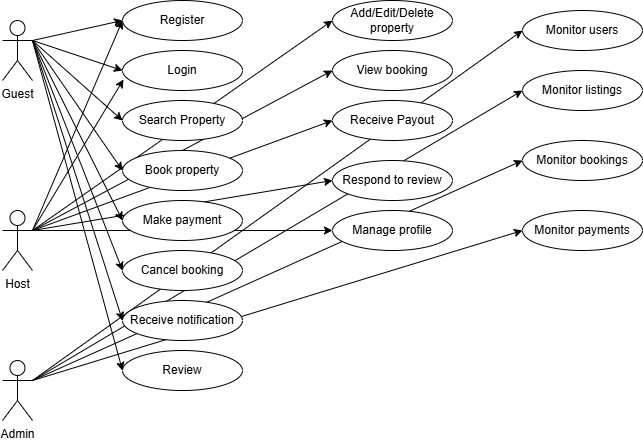

The diagram above was exported from draw.io. Its source (the exported page's mxGraphModel, read from the mxfile embedded in the PNG):
<mxGraphModel dx="872" dy="439" grid="1" gridSize="10" guides="1" tooltips="1" connect="1" arrows="1" fold="1" page="1" pageScale="1" pageWidth="850" pageHeight="1100" math="0" shadow="0">
  <root>
    <mxCell id="0" />
    <mxCell id="1" parent="0" />
    <mxCell id="lUOETI3_hINbOf3XJfc9-48" style="rounded=0;orthogonalLoop=1;jettySize=auto;html=1;exitX=1;exitY=0.3333333333333333;exitDx=0;exitDy=0;exitPerimeter=0;entryX=0;entryY=0.5;entryDx=0;entryDy=0;" edge="1" parent="1" source="lUOETI3_hINbOf3XJfc9-1" target="lUOETI3_hINbOf3XJfc9-20">
      <mxGeometry relative="1" as="geometry" />
    </mxCell>
    <mxCell id="lUOETI3_hINbOf3XJfc9-50" style="rounded=0;orthogonalLoop=1;jettySize=auto;html=1;exitX=1;exitY=0.3333333333333333;exitDx=0;exitDy=0;exitPerimeter=0;entryX=0;entryY=0.5;entryDx=0;entryDy=0;" edge="1" parent="1" source="lUOETI3_hINbOf3XJfc9-1" target="lUOETI3_hINbOf3XJfc9-37">
      <mxGeometry relative="1" as="geometry" />
    </mxCell>
    <mxCell id="lUOETI3_hINbOf3XJfc9-52" style="rounded=0;orthogonalLoop=1;jettySize=auto;html=1;exitX=1;exitY=0.3333333333333333;exitDx=0;exitDy=0;exitPerimeter=0;entryX=0;entryY=0.5;entryDx=0;entryDy=0;" edge="1" parent="1" source="lUOETI3_hINbOf3XJfc9-1" target="lUOETI3_hINbOf3XJfc9-42">
      <mxGeometry relative="1" as="geometry" />
    </mxCell>
    <mxCell id="lUOETI3_hINbOf3XJfc9-53" style="rounded=0;orthogonalLoop=1;jettySize=auto;html=1;exitX=1;exitY=0.3333333333333333;exitDx=0;exitDy=0;exitPerimeter=0;entryX=0;entryY=0.5;entryDx=0;entryDy=0;" edge="1" parent="1" source="lUOETI3_hINbOf3XJfc9-1" target="lUOETI3_hINbOf3XJfc9-38">
      <mxGeometry relative="1" as="geometry" />
    </mxCell>
    <mxCell id="lUOETI3_hINbOf3XJfc9-54" style="rounded=0;orthogonalLoop=1;jettySize=auto;html=1;exitX=1;exitY=0.3333333333333333;exitDx=0;exitDy=0;exitPerimeter=0;entryX=0;entryY=0.5;entryDx=0;entryDy=0;" edge="1" parent="1" source="lUOETI3_hINbOf3XJfc9-1" target="lUOETI3_hINbOf3XJfc9-39">
      <mxGeometry relative="1" as="geometry" />
    </mxCell>
    <mxCell id="lUOETI3_hINbOf3XJfc9-55" style="rounded=0;orthogonalLoop=1;jettySize=auto;html=1;exitX=1;exitY=0.3333333333333333;exitDx=0;exitDy=0;exitPerimeter=0;entryX=0;entryY=0.5;entryDx=0;entryDy=0;" edge="1" parent="1" source="lUOETI3_hINbOf3XJfc9-1" target="lUOETI3_hINbOf3XJfc9-40">
      <mxGeometry relative="1" as="geometry" />
    </mxCell>
    <mxCell id="lUOETI3_hINbOf3XJfc9-1" value="Host" style="shape=umlActor;verticalLabelPosition=bottom;verticalAlign=top;html=1;outlineConnect=0;" vertex="1" parent="1">
      <mxGeometry x="80" y="230" width="30" height="60" as="geometry" />
    </mxCell>
    <mxCell id="lUOETI3_hINbOf3XJfc9-33" style="rounded=0;orthogonalLoop=1;jettySize=auto;html=1;exitX=1;exitY=0.3333333333333333;exitDx=0;exitDy=0;exitPerimeter=0;entryX=0;entryY=0.5;entryDx=0;entryDy=0;" edge="1" parent="1" source="lUOETI3_hINbOf3XJfc9-2" target="lUOETI3_hINbOf3XJfc9-20">
      <mxGeometry relative="1" as="geometry" />
    </mxCell>
    <mxCell id="lUOETI3_hINbOf3XJfc9-34" style="rounded=0;orthogonalLoop=1;jettySize=auto;html=1;exitX=1;exitY=0.3333333333333333;exitDx=0;exitDy=0;exitPerimeter=0;entryX=0;entryY=0.5;entryDx=0;entryDy=0;" edge="1" parent="1" source="lUOETI3_hINbOf3XJfc9-2" target="lUOETI3_hINbOf3XJfc9-22">
      <mxGeometry relative="1" as="geometry" />
    </mxCell>
    <mxCell id="lUOETI3_hINbOf3XJfc9-35" style="rounded=0;orthogonalLoop=1;jettySize=auto;html=1;exitX=1;exitY=0.3333333333333333;exitDx=0;exitDy=0;exitPerimeter=0;entryX=0;entryY=0.5;entryDx=0;entryDy=0;" edge="1" parent="1" source="lUOETI3_hINbOf3XJfc9-2" target="lUOETI3_hINbOf3XJfc9-21">
      <mxGeometry relative="1" as="geometry" />
    </mxCell>
    <mxCell id="lUOETI3_hINbOf3XJfc9-36" style="rounded=0;orthogonalLoop=1;jettySize=auto;html=1;exitX=1;exitY=0.3333333333333333;exitDx=0;exitDy=0;exitPerimeter=0;entryX=0;entryY=0.5;entryDx=0;entryDy=0;" edge="1" parent="1" source="lUOETI3_hINbOf3XJfc9-2" target="lUOETI3_hINbOf3XJfc9-23">
      <mxGeometry relative="1" as="geometry" />
    </mxCell>
    <mxCell id="lUOETI3_hINbOf3XJfc9-43" style="rounded=0;orthogonalLoop=1;jettySize=auto;html=1;exitX=1;exitY=0.3333333333333333;exitDx=0;exitDy=0;exitPerimeter=0;entryX=0;entryY=0.5;entryDx=0;entryDy=0;" edge="1" parent="1" source="lUOETI3_hINbOf3XJfc9-2" target="lUOETI3_hINbOf3XJfc9-26">
      <mxGeometry relative="1" as="geometry" />
    </mxCell>
    <mxCell id="lUOETI3_hINbOf3XJfc9-44" style="rounded=0;orthogonalLoop=1;jettySize=auto;html=1;exitX=1;exitY=0.3333333333333333;exitDx=0;exitDy=0;exitPerimeter=0;entryX=0;entryY=0.5;entryDx=0;entryDy=0;" edge="1" parent="1" source="lUOETI3_hINbOf3XJfc9-2" target="lUOETI3_hINbOf3XJfc9-24">
      <mxGeometry relative="1" as="geometry" />
    </mxCell>
    <mxCell id="lUOETI3_hINbOf3XJfc9-45" style="rounded=0;orthogonalLoop=1;jettySize=auto;html=1;exitX=1;exitY=0.3333333333333333;exitDx=0;exitDy=0;exitPerimeter=0;entryX=0;entryY=0.5;entryDx=0;entryDy=0;" edge="1" parent="1" source="lUOETI3_hINbOf3XJfc9-2" target="lUOETI3_hINbOf3XJfc9-27">
      <mxGeometry relative="1" as="geometry" />
    </mxCell>
    <mxCell id="lUOETI3_hINbOf3XJfc9-46" style="rounded=0;orthogonalLoop=1;jettySize=auto;html=1;exitX=1;exitY=0.3333333333333333;exitDx=0;exitDy=0;exitPerimeter=0;entryX=0;entryY=0.5;entryDx=0;entryDy=0;" edge="1" parent="1" source="lUOETI3_hINbOf3XJfc9-2" target="lUOETI3_hINbOf3XJfc9-28">
      <mxGeometry relative="1" as="geometry" />
    </mxCell>
    <mxCell id="lUOETI3_hINbOf3XJfc9-2" value="Guest" style="shape=umlActor;verticalLabelPosition=bottom;verticalAlign=top;html=1;outlineConnect=0;" vertex="1" parent="1">
      <mxGeometry x="80" y="40" width="30" height="60" as="geometry" />
    </mxCell>
    <mxCell id="lUOETI3_hINbOf3XJfc9-59" style="rounded=0;orthogonalLoop=1;jettySize=auto;html=1;exitX=1;exitY=0.3333333333333333;exitDx=0;exitDy=0;exitPerimeter=0;entryX=0;entryY=0.5;entryDx=0;entryDy=0;" edge="1" parent="1" source="lUOETI3_hINbOf3XJfc9-3" target="lUOETI3_hINbOf3XJfc9-58">
      <mxGeometry relative="1" as="geometry" />
    </mxCell>
    <mxCell id="lUOETI3_hINbOf3XJfc9-60" style="rounded=0;orthogonalLoop=1;jettySize=auto;html=1;exitX=1;exitY=0.3333333333333333;exitDx=0;exitDy=0;exitPerimeter=0;entryX=0;entryY=0.5;entryDx=0;entryDy=0;" edge="1" parent="1" source="lUOETI3_hINbOf3XJfc9-3" target="lUOETI3_hINbOf3XJfc9-57">
      <mxGeometry relative="1" as="geometry" />
    </mxCell>
    <mxCell id="lUOETI3_hINbOf3XJfc9-61" style="rounded=0;orthogonalLoop=1;jettySize=auto;html=1;exitX=1;exitY=0.3333333333333333;exitDx=0;exitDy=0;exitPerimeter=0;entryX=0;entryY=0.5;entryDx=0;entryDy=0;" edge="1" parent="1" source="lUOETI3_hINbOf3XJfc9-3" target="lUOETI3_hINbOf3XJfc9-56">
      <mxGeometry relative="1" as="geometry" />
    </mxCell>
    <mxCell id="lUOETI3_hINbOf3XJfc9-62" style="rounded=0;orthogonalLoop=1;jettySize=auto;html=1;exitX=1;exitY=0.3333333333333333;exitDx=0;exitDy=0;exitPerimeter=0;entryX=0;entryY=0.5;entryDx=0;entryDy=0;" edge="1" parent="1" source="lUOETI3_hINbOf3XJfc9-3" target="lUOETI3_hINbOf3XJfc9-41">
      <mxGeometry relative="1" as="geometry" />
    </mxCell>
    <mxCell id="lUOETI3_hINbOf3XJfc9-3" value="Admin" style="shape=umlActor;verticalLabelPosition=bottom;verticalAlign=top;html=1;outlineConnect=0;" vertex="1" parent="1">
      <mxGeometry x="80" y="380" width="30" height="60" as="geometry" />
    </mxCell>
    <mxCell id="lUOETI3_hINbOf3XJfc9-20" value="Register" style="ellipse;whiteSpace=wrap;html=1;" vertex="1" parent="1">
      <mxGeometry x="200" y="20" width="120" height="40" as="geometry" />
    </mxCell>
    <mxCell id="lUOETI3_hINbOf3XJfc9-21" value="Search Property" style="ellipse;whiteSpace=wrap;html=1;" vertex="1" parent="1">
      <mxGeometry x="200" y="120" width="120" height="40" as="geometry" />
    </mxCell>
    <mxCell id="lUOETI3_hINbOf3XJfc9-22" value="Login" style="ellipse;whiteSpace=wrap;html=1;" vertex="1" parent="1">
      <mxGeometry x="200" y="70" width="120" height="40" as="geometry" />
    </mxCell>
    <mxCell id="lUOETI3_hINbOf3XJfc9-23" value="Book property" style="ellipse;whiteSpace=wrap;html=1;" vertex="1" parent="1">
      <mxGeometry x="200" y="170" width="120" height="40" as="geometry" />
    </mxCell>
    <mxCell id="lUOETI3_hINbOf3XJfc9-24" value="Cancel booking" style="ellipse;whiteSpace=wrap;html=1;" vertex="1" parent="1">
      <mxGeometry x="200" y="270" width="120" height="40" as="geometry" />
    </mxCell>
    <mxCell id="lUOETI3_hINbOf3XJfc9-26" value="Make payment" style="ellipse;whiteSpace=wrap;html=1;" vertex="1" parent="1">
      <mxGeometry x="200" y="220" width="120" height="40" as="geometry" />
    </mxCell>
    <mxCell id="lUOETI3_hINbOf3XJfc9-27" value="Receive notification" style="ellipse;whiteSpace=wrap;html=1;" vertex="1" parent="1">
      <mxGeometry x="200" y="320" width="120" height="40" as="geometry" />
    </mxCell>
    <mxCell id="lUOETI3_hINbOf3XJfc9-28" value="Review" style="ellipse;whiteSpace=wrap;html=1;" vertex="1" parent="1">
      <mxGeometry x="200" y="370" width="120" height="40" as="geometry" />
    </mxCell>
    <mxCell id="lUOETI3_hINbOf3XJfc9-37" value="Add/Edit/Delete property" style="ellipse;whiteSpace=wrap;html=1;" vertex="1" parent="1">
      <mxGeometry x="410" y="20" width="120" height="40" as="geometry" />
    </mxCell>
    <mxCell id="lUOETI3_hINbOf3XJfc9-38" value="Receive Payout" style="ellipse;whiteSpace=wrap;html=1;" vertex="1" parent="1">
      <mxGeometry x="410" y="120" width="120" height="40" as="geometry" />
    </mxCell>
    <mxCell id="lUOETI3_hINbOf3XJfc9-39" value="Respond to review" style="ellipse;whiteSpace=wrap;html=1;" vertex="1" parent="1">
      <mxGeometry x="410" y="180" width="120" height="40" as="geometry" />
    </mxCell>
    <mxCell id="lUOETI3_hINbOf3XJfc9-40" value="Manage profile" style="ellipse;whiteSpace=wrap;html=1;" vertex="1" parent="1">
      <mxGeometry x="410" y="230" width="120" height="40" as="geometry" />
    </mxCell>
    <mxCell id="lUOETI3_hINbOf3XJfc9-41" value="Monitor users" style="ellipse;whiteSpace=wrap;html=1;" vertex="1" parent="1">
      <mxGeometry x="600" y="30" width="120" height="40" as="geometry" />
    </mxCell>
    <mxCell id="lUOETI3_hINbOf3XJfc9-42" value="View booking" style="ellipse;whiteSpace=wrap;html=1;" vertex="1" parent="1">
      <mxGeometry x="410" y="70" width="120" height="40" as="geometry" />
    </mxCell>
    <mxCell id="lUOETI3_hINbOf3XJfc9-49" style="rounded=0;orthogonalLoop=1;jettySize=auto;html=1;exitX=1;exitY=0.3333333333333333;exitDx=0;exitDy=0;exitPerimeter=0;entryX=0.008;entryY=0.725;entryDx=0;entryDy=0;entryPerimeter=0;" edge="1" parent="1" source="lUOETI3_hINbOf3XJfc9-1" target="lUOETI3_hINbOf3XJfc9-22">
      <mxGeometry relative="1" as="geometry" />
    </mxCell>
    <mxCell id="lUOETI3_hINbOf3XJfc9-56" value="Monitor listings" style="ellipse;whiteSpace=wrap;html=1;" vertex="1" parent="1">
      <mxGeometry x="600" y="90" width="120" height="40" as="geometry" />
    </mxCell>
    <mxCell id="lUOETI3_hINbOf3XJfc9-57" value="Monitor bookings" style="ellipse;whiteSpace=wrap;html=1;" vertex="1" parent="1">
      <mxGeometry x="600" y="160" width="120" height="40" as="geometry" />
    </mxCell>
    <mxCell id="lUOETI3_hINbOf3XJfc9-58" value="Monitor payments" style="ellipse;whiteSpace=wrap;html=1;" vertex="1" parent="1">
      <mxGeometry x="600" y="230" width="120" height="40" as="geometry" />
    </mxCell>
  </root>
</mxGraphModel>